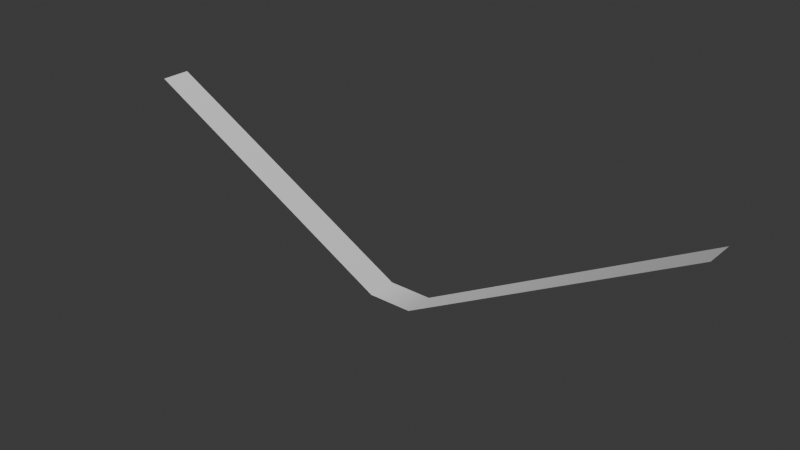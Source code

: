 # Source: Maximum_Generator.blend  (saved by Blender 4.2.67; exported with 4.5.12 LTS)
import bpy
from mathutils import Matrix  # noqa: F401  (used for matrix-valued properties, if any)

bpy.ops.wm.read_factory_settings(use_empty=True)
scene = bpy.context.scene
scene.name = 'Scene'

# ---- collections
col_collection = bpy.data.collections.new('Collection'); scene.collection.children.link(col_collection)

# ---- materials (node trees are filled in below, after node groups)
mat_material = bpy.data.materials.new('Material')
mat_material.alpha_threshold = 0.0
mat_material.roughness = 0.5
mat_material.line_color = (0.0, 0.0, 0.0, 1.0)

# ---- material node trees
mat_material.use_nodes = True; mat_material.node_tree.nodes.clear()
_N = mat_material.node_tree.nodes; _L = mat_material.node_tree.links
n0 = _N.new('ShaderNodeOutputMaterial'); n0.name = 'Material Output'; n0.location = (300, 300)
n1 = _N.new('ShaderNodeBsdfPrincipled'); n1.name = 'Principled BSDF'; n1.location = (10, 300)
n1.inputs[3].default_value = 1.45
_L.new(n1.outputs[0], n0.inputs[0])
n0.is_active_output = True

# ---- world
world_world = bpy.data.worlds.new('World'); scene.world = world_world
world_world.use_nodes = True; world_world.node_tree.nodes.clear()
_N = world_world.node_tree.nodes; _L = world_world.node_tree.links
n0 = _N.new('ShaderNodeOutputWorld'); n0.name = 'World Output'; n0.location = (300, 300)
n1 = _N.new('ShaderNodeBackground'); n1.name = 'Background'; n1.location = (10, 300)
n1.inputs[0].default_value = (0.05088, 0.05088, 0.05088, 1.0)
_L.new(n1.outputs[0], n0.inputs[0])
n0.is_active_output = True
world_world.color = (0.05088, 0.05088, 0.05088)
world_world.sun_shadow_jitter_overblur = 0.0

# ---- meshes
me_cube = bpy.data.meshes.new('Cube')
me_cube.from_pydata([(-10.0, 1.0, 5.0), (-10.0, 0.0, 5.0), (-0.75, 1.0, 0.0), (-0.75, 0.0, 0.0), (0.75, 1.0, 0.0), (0.75, 0.0, 0.0), (10.0, 1.0, 5.0), (10.0, 0.0, 5.0)], [], [(5, 4, 2, 3), (3, 2, 0, 1), (4, 5, 7, 6)])
me_cube.polygons.foreach_set('use_smooth', [True] * 3)
_uv = me_cube.uv_layers.new(name='UVMap')
_uv.uv.foreach_set('vector', [-1.788e-08, 1.0, 1.0, 1.0, 1.0, 5.033e-08, 5.762e-08, 4.35e-15, 5.762e-08, 4.35e-15, 1.0, 5.033e-08, 1.0, 5.033e-08, 5.762e-08, 4.35e-15, 1.0, 1.0, -1.788e-08, 1.0, -1.788e-08, 1.0, 1.0, 1.0])
me_cube.materials.append(mat_material)
me_cube.use_mirror_vertex_groups = False
me_cube.update()

# ---- objects
ob_spline = bpy.data.objects.new('Spline', me_cube)

# ---- transforms, parenting, visibility, modifiers, constraints
ob_spline.location = (0.0, 0.0, 0.0)
ob_spline.lock_rotations_4d = False
ob_spline.empty_display_type = 'ARROWS'
ob_spline.lineart.crease_threshold = 0.0

# ---- collection membership
col_collection.objects.link(ob_spline)

# ---- scene / render settings (as saved in the file)
scene.frame_start = 1; scene.frame_end = 80; scene.frame_set(0)
scene.render.engine = 'BLENDER_EEVEE_NEXT'
bpy.context.view_layer.update()

# ---- added for rendering (the .blend has no active camera and no usable light): camera, sun
cam_auto = bpy.data.cameras.new('AutoCamera')
cam_auto.lens = 50.0
cam_auto.sensor_width = 36.0
cam_auto.clip_end = 1000.0
ob_auto_camera = bpy.data.objects.new('AutoCamera', cam_auto)
scene.collection.objects.link(ob_auto_camera)
ob_auto_camera.location = (19.0964, -22.4157, 17.7771)
ob_auto_camera.rotation_euler = (1.09748, -7.21219e-08, 0.694738)
scene.camera = ob_auto_camera
light_auto_sun = bpy.data.lights.new('AutoSun', 'SUN')
light_auto_sun.energy = 3.0
light_auto_sun.angle = 0.0523599
ob_auto_sun = bpy.data.objects.new('AutoSun', light_auto_sun)
scene.collection.objects.link(ob_auto_sun)
ob_auto_sun.rotation_euler = (0.872665, 0.174533, 0.523599)
bpy.context.view_layer.update()
